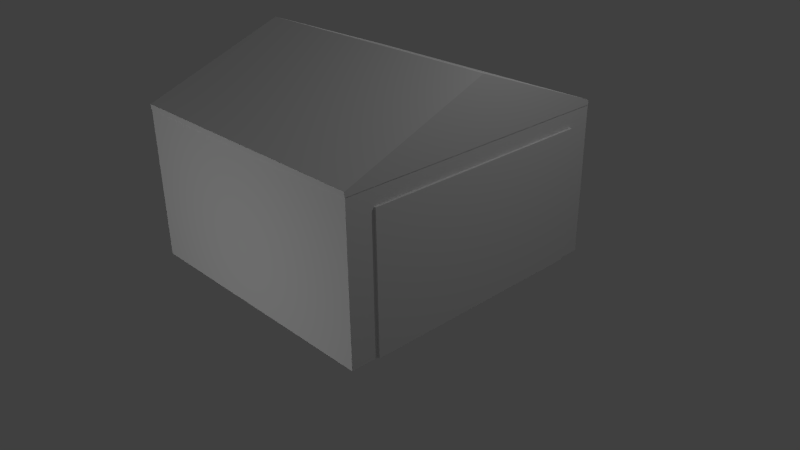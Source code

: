 # Source: Garage.blend  (saved by Blender 2.73.0; exported with 4.5.12 LTS)
import bpy
from mathutils import Matrix  # noqa: F401  (used for matrix-valued properties, if any)

bpy.ops.wm.read_factory_settings(use_empty=True)
scene = bpy.context.scene
scene.name = 'Scene'

# ---- collections
col_collection_1 = bpy.data.collections.new('Collection 1'); scene.collection.children.link(col_collection_1)

# ---- materials (node trees are filled in below, after node groups)
mat_material_001 = bpy.data.materials.new('Material.001')
mat_material_001.alpha_threshold = 0.0
mat_material_001.use_transparent_shadow = False
mat_material_001.roughness = 0.5
mat_material_002 = bpy.data.materials.new('Material.002')
mat_material_002.alpha_threshold = 0.0
mat_material_002.use_transparent_shadow = False
mat_material_002.roughness = 0.5
mat_material = bpy.data.materials.new('Material')
mat_material.alpha_threshold = 0.0
mat_material.use_transparent_shadow = False
mat_material.roughness = 0.5
mat_material.line_color = (0.0, 0.0, 0.0, 1.0)

# ---- material node trees

# ---- world
world_world = bpy.data.worlds.new('World'); scene.world = world_world
world_world.color = (0.05088, 0.05088, 0.05088)
world_world.use_sun_shadow = False
world_world.sun_shadow_jitter_overblur = 0.0
world_world.cycles.sampling_method = 'MANUAL'
world_world.cycles.sample_map_resolution = 256

# ---- cameras
cam_camera = bpy.data.cameras.new('Camera')
cam_camera.clip_end = 100.0
cam_camera.lens = 35.0
cam_camera.sensor_width = 32.0
cam_camera.sensor_height = 18.0
cam_camera.ortho_scale = 7.314
cam_camera.dof.focus_distance = 0.0
cam_camera.dof.aperture_fstop = 128.0

# ---- lights
light_lamp_003 = bpy.data.lights.new('Lamp.003', 'POINT')
light_lamp_003.transmission_factor = 0.0
light_lamp_003.cutoff_distance = 30.0
light_lamp_003.energy = 100.0
light_lamp_003.shadow_buffer_clip_start = 1.001
light_lamp_003.shadow_soft_size = 0.1
light_lamp_003.shadow_maximum_resolution = 0.006
light_lamp_003.use_absolute_resolution = True
light_lamp_003.cycles.use_multiple_importance_sampling = False
light_lamp_002 = bpy.data.lights.new('Lamp.002', 'POINT')
light_lamp_002.transmission_factor = 0.0
light_lamp_002.cutoff_distance = 30.0
light_lamp_002.energy = 100.0
light_lamp_002.shadow_buffer_clip_start = 1.001
light_lamp_002.shadow_soft_size = 0.1
light_lamp_002.shadow_maximum_resolution = 0.006
light_lamp_002.use_absolute_resolution = True
light_lamp_002.cycles.use_multiple_importance_sampling = False
light_lamp_001 = bpy.data.lights.new('Lamp.001', 'POINT')
light_lamp_001.transmission_factor = 0.0
light_lamp_001.cutoff_distance = 30.0
light_lamp_001.energy = 100.0
light_lamp_001.shadow_buffer_clip_start = 1.001
light_lamp_001.shadow_soft_size = 0.1
light_lamp_001.shadow_maximum_resolution = 0.006
light_lamp_001.use_absolute_resolution = True
light_lamp_001.cycles.use_multiple_importance_sampling = False
light_lamp = bpy.data.lights.new('Lamp', 'POINT')
light_lamp.transmission_factor = 0.0
light_lamp.cutoff_distance = 30.0
light_lamp.energy = 100.0
light_lamp.shadow_buffer_clip_start = 1.001
light_lamp.shadow_soft_size = 0.1
light_lamp.shadow_maximum_resolution = 0.006
light_lamp.use_absolute_resolution = True
light_lamp.cycles.use_multiple_importance_sampling = False

# ---- meshes
me_cube_002 = bpy.data.meshes.new('Cube.002')
me_cube_002.from_pydata([(-1.0, -1.0, -1.0), (-1.0, 1.0, -1.0), (1.0, 1.0, -1.0), (1.0, -1.0, -1.0), (-1.0, -1.0, 1.0), (-1.0, 1.0, 1.0), (1.0, 1.0, 1.0), (1.0, -1.0, 1.0), (-1.0, 0.0, 24.8), (-1.0, 0.0, -1.0), (1.0, 0.0, 24.8), (1.0, 0.0, -1.0), (-1.0, 1.0, -1.0), (-1.0, 1.0, 1.0), (-1.0, 0.0, 24.8), (-1.0, 0.0, -1.0), (0.967, -0.8069, -65.54), (0.967, 0.8284, -65.54), (1.012, 0.8284, -65.54), (1.012, -0.8069, -65.54), (0.967, -0.8069, -7.964), (0.967, 0.8284, -7.964), (1.012, 0.8284, -7.964), (1.012, -0.8069, -7.964), (0.9966, 1.002, -65.54), (0.9966, -0.9941, -65.54), (-1.003, -0.9941, -65.54), (-1.003, 1.002, -65.54), (0.9966, 1.002, 0.5995), (0.9966, -0.9941, 0.5995), (-1.003, -0.9941, 0.5995), (-1.003, 1.002, 0.5995)], [], [(5, 6, 2, 1), (10, 7, 3, 11), (7, 4, 0, 3), (9, 1, 2, 11), (10, 6, 5, 8), (7, 10, 8, 4), (0, 9, 11, 3), (6, 10, 11, 2), (4, 8, 9, 0), (14, 13, 12, 15), (20, 21, 17, 16), (21, 22, 18, 17), (22, 23, 19, 18), (23, 20, 16, 19), (16, 17, 18, 19), (23, 22, 21, 20), (24, 25, 26, 27), (28, 31, 30, 29), (24, 28, 29, 25), (25, 29, 30, 26), (26, 30, 31, 27), (28, 24, 27, 31)])
me_cube_002.polygons.foreach_set('material_index', [0, 0, 0, 0, 0, 0, 0, 0, 0, 0, 1, 1, 1, 1, 1, 1, 2, 2, 2, 2, 2, 2])
_uv = me_cube_002.uv_layers.new(name='UVMap')
_uv.uv.foreach_set('vector', [0.0, 0.0, 0.0, 0.0, 0.0, 0.0, 0.0, 0.0, 0.03878, 1.0, 1.972e-05, 0.07753, 1.969e-05, 1.969e-05, 0.03878, 1.969e-05, 0.0, 0.0, 0.0, 0.0, 0.0, 0.0, 0.0, 0.0, 0.0, 0.0, 0.0, 0.0, 0.0, 0.0, 0.0, 0.0, 2.956e-05, 1.0, 2.897e-05, 2.901e-05, 0.08398, 2.897e-05, 0.08398, 1.0, 0.08398, 2.897e-05, 0.08398, 1.0, 2.936e-05, 1.0, 2.897e-05, 2.905e-05, 0.0, 0.0, 0.0, 0.0, 0.0, 0.0, 0.0, 0.0, 0.03878, 0.07753, 2.081e-05, 1.0, 1.969e-05, 1.98e-05, 0.03878, 1.969e-05, 0.03878, 0.07753, 1.969e-05, 1.0, 2.016e-05, 1.976e-05, 0.03878, 1.969e-05, 0.03878, 1.0, 1.97e-05, 0.07753, 1.969e-05, 1.969e-05, 0.03878, 1.969e-05, 0.0, 0.0, 0.0, 0.0, 0.0, 0.0, 0.0, 0.0, 0.0, 0.0, 0.0, 0.0, 0.0, 0.0, 0.0, 0.0, 0.9999, 0.9999, 9.998e-05, 0.9999, 0.0001, 9.998e-05, 0.9999, 9.998e-05, 0.0, 0.0, 0.0, 0.0, 0.0, 0.0, 0.0, 0.0, 0.0, 0.0, 0.0, 0.0, 0.0, 0.0, 0.0, 0.0, 0.0, 0.0, 0.0, 0.0, 0.0, 0.0, 0.0, 0.0, 0.0, 0.0, 1.0, 0.0, 1.0, 1.0, 0.0, 1.0, 0.0, 0.0, 1.0, 0.0, 1.0, 1.0, 0.0, 1.0, 0.9999, 9.998e-05, 0.9999, 0.9999, 9.998e-05, 0.9999, 0.0001003, 0.0001001, 0.9999, 9.998e-05, 0.9999, 0.9999, 9.998e-05, 0.9999, 9.998e-05, 0.0001, 9.998e-05, 0.9999, 0.0001002, 9.998e-05, 0.9999, 0.0001001, 0.9999, 0.9999, 0.9999, 9.998e-05, 0.9999, 0.9999, 0.0001003, 0.9999, 9.998e-05, 0.0001002])
me_cube_002.materials.append(mat_material_001)
me_cube_002.materials.append(mat_material_002)
me_cube_002.materials.append(mat_material)
me_cube_002.use_remesh_preserve_volume = False
me_cube_002.use_remesh_preserve_attributes = False
me_cube_002.use_mirror_vertex_groups = False
me_cube_002.update()

# ---- objects
ob_cube_002 = bpy.data.objects.new('Cube.002', me_cube_002)
ob_lamp_003 = bpy.data.objects.new('Lamp.003', light_lamp_003)
ob_lamp_002 = bpy.data.objects.new('Lamp.002', light_lamp_002)
ob_lamp_001 = bpy.data.objects.new('Lamp.001', light_lamp_001)
ob_lamp = bpy.data.objects.new('Lamp', light_lamp)
ob_camera = bpy.data.objects.new('Camera', cam_camera)

# ---- transforms, parenting, visibility, modifiers, constraints
ob_cube_002.location = (0.003399, -0.007923, 2.015)
ob_cube_002.scale = (1.777, 1.88, 0.03024)
ob_cube_002.lineart.crease_threshold = 0.0
ob_lamp_003.location = (-0.07666, -6.155, 0.8025)
ob_lamp_003.rotation_euler = (0.6503, 0.05522, 1.866)
ob_lamp_003.lock_rotations_4d = False
ob_lamp_003.empty_display_type = 'ARROWS'
ob_lamp_003.color = (0.0, 0.0, 0.0, 0.0)
ob_lamp_003.lineart.crease_threshold = 0.0
ob_lamp_002.location = (-4.145, 0.8765, 2.965)
ob_lamp_002.rotation_euler = (0.6503, 0.05522, 1.866)
ob_lamp_002.lock_rotations_4d = False
ob_lamp_002.empty_display_type = 'ARROWS'
ob_lamp_002.color = (0.0, 0.0, 0.0, 0.0)
ob_lamp_002.lineart.crease_threshold = 0.0
ob_lamp_001.location = (1.512, 6.614, 5.347)
ob_lamp_001.rotation_euler = (0.6503, 0.05522, 1.866)
ob_lamp_001.lock_rotations_4d = False
ob_lamp_001.empty_display_type = 'ARROWS'
ob_lamp_001.color = (0.0, 0.0, 0.0, 0.0)
ob_lamp_001.lineart.crease_threshold = 0.0
ob_lamp.location = (4.076, 1.005, 5.904)
ob_lamp.rotation_euler = (0.6503, 0.05522, 1.866)
ob_lamp.lock_rotations_4d = False
ob_lamp.empty_display_type = 'ARROWS'
ob_lamp.color = (0.0, 0.0, 0.0, 0.0)
ob_lamp.lineart.crease_threshold = 0.0
ob_camera.location = (7.481, -6.508, 5.344)
ob_camera.rotation_euler = (1.109, 0.01082, 0.8149)
ob_camera.lock_rotations_4d = False
ob_camera.empty_display_type = 'ARROWS'
ob_camera.color = (0.0, 0.0, 0.0, 0.0)
ob_camera.display_type = 'WIRE'
ob_camera.lineart.crease_threshold = 0.0

# ---- collection membership
col_collection_1.objects.link(ob_cube_002)
col_collection_1.objects.link(ob_lamp_003)
col_collection_1.objects.link(ob_lamp_002)
col_collection_1.objects.link(ob_lamp_001)
col_collection_1.objects.link(ob_lamp)
col_collection_1.objects.link(ob_camera)

# ---- scene / render settings (as saved in the file)
scene.camera = ob_camera
scene.frame_start = 1; scene.frame_end = 250; scene.frame_set(1)
scene.render.engine = 'BLENDER_EEVEE_NEXT'
scene.render.resolution_percentage = 50
scene.render.dither_intensity = 0.0
scene.cycles.use_denoising = False
scene.cycles.samples = 10
scene.cycles.sampling_pattern = 'TABULATED_SOBOL'
scene.cycles.light_sampling_threshold = 0.0
scene.cycles.use_adaptive_sampling = False
scene.cycles.use_light_tree = False
scene.cycles.blur_glossy = 0.0
scene.cycles.pixel_filter_type = 'GAUSSIAN'
scene.cycles.sample_clamp_indirect = 0.0
scene.view_settings.view_transform = 'Standard'
bpy.context.view_layer.update()
